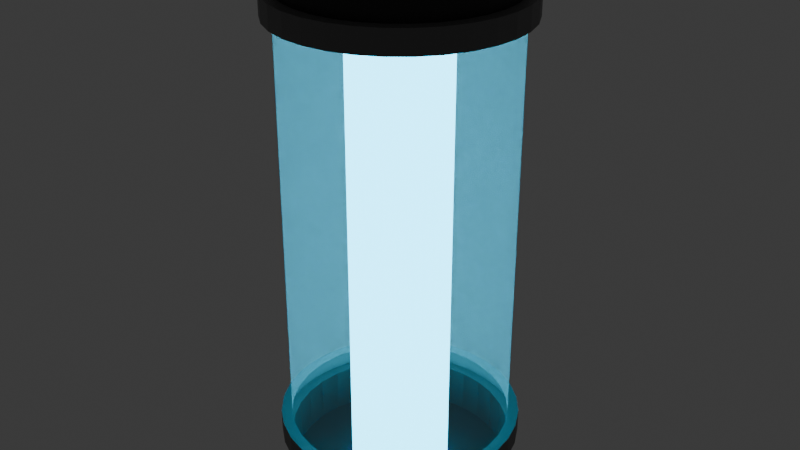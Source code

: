 # Source: fuse.blend  (saved by Blender 5.0.119; exported with 4.5.12 LTS)
import bpy
from mathutils import Matrix  # noqa: F401  (used for matrix-valued properties, if any)

bpy.ops.wm.read_factory_settings(use_empty=True)
scene = bpy.context.scene
scene.name = 'Scene'

# ---- collections
col_collection = bpy.data.collections.new('Collection'); scene.collection.children.link(col_collection)

# ---- materials (node trees are filled in below, after node groups)
mat_base = bpy.data.materials.new('Base')
mat_ends = bpy.data.materials.new('Ends')
mat_glass = bpy.data.materials.new('Glass')
mat_powertube = bpy.data.materials.new('PowerTube')

# ---- material node trees
mat_base.use_nodes = True; mat_base.node_tree.nodes.clear()
_N = mat_base.node_tree.nodes; _L = mat_base.node_tree.links
n0 = _N.new('ShaderNodeBsdfPrincipled'); n0.name = 'Principled BSDF'; n0.location = (-200, 100)
n0.inputs[0].default_value = (0.1364, 0.1364, 0.1364, 1.0)
n1 = _N.new('ShaderNodeOutputMaterial'); n1.name = 'Material Output'; n1.location = (200, 100)
_L.new(n0.outputs[0], n1.inputs[0])
n1.is_active_output = True
mat_ends.use_nodes = True; mat_ends.node_tree.nodes.clear()
_N = mat_ends.node_tree.nodes; _L = mat_ends.node_tree.links
n0 = _N.new('ShaderNodeBsdfPrincipled'); n0.name = 'Principled BSDF'; n0.location = (-200, 100)
n0.inputs[0].default_value = (0.01346, 0.01346, 0.01346, 1.0)
n1 = _N.new('ShaderNodeOutputMaterial'); n1.name = 'Material Output'; n1.location = (200, 100)
_L.new(n0.outputs[0], n1.inputs[0])
n1.is_active_output = True
mat_glass.use_nodes = True; mat_glass.node_tree.nodes.clear()
_N = mat_glass.node_tree.nodes; _L = mat_glass.node_tree.links
n0 = _N.new('ShaderNodeBsdfPrincipled'); n0.name = 'Principled BSDF'; n0.location = (-200, 100)
n0.inputs[0].default_value = (0.8489, 0.8489, 0.8489, 1.0)
n0.inputs[4].default_value = 0.2
n1 = _N.new('ShaderNodeOutputMaterial'); n1.name = 'Material Output'; n1.location = (200, 100)
_L.new(n0.outputs[0], n1.inputs[0])
n1.is_active_output = True
mat_powertube.use_nodes = True; mat_powertube.node_tree.nodes.clear()
_N = mat_powertube.node_tree.nodes; _L = mat_powertube.node_tree.links
n0 = _N.new('ShaderNodeBsdfPrincipled'); n0.name = 'Principled BSDF'; n0.location = (-200, 100)
n0.inputs[0].default_value = (0.01679, 0.009364, 0.8, 1.0)
n0.inputs[27].default_value = (0.05099, 0.6993, 1.0, 1.0)
n0.inputs[28].default_value = 8.0
n1 = _N.new('ShaderNodeOutputMaterial'); n1.name = 'Material Output'; n1.location = (200, 100)
_L.new(n0.outputs[0], n1.inputs[0])
n1.is_active_output = True

# ---- world
world_world = bpy.data.worlds.new('World'); scene.world = world_world
world_world.use_nodes = True; world_world.node_tree.nodes.clear()
_N = world_world.node_tree.nodes; _L = world_world.node_tree.links
n0 = _N.new('ShaderNodeOutputWorld'); n0.name = 'World Output'; n0.location = (200, 100)
n1 = _N.new('ShaderNodeBackground'); n1.name = 'Background'; n1.location = (-200, 100)
n1.inputs[0].default_value = (0.05088, 0.05088, 0.05088, 1.0)
_L.new(n1.outputs[0], n0.inputs[0])
n0.is_active_output = True
world_world.color = (0.05088, 0.05088, 0.05088)
world_world.sun_shadow_jitter_overblur = 0.0

# ---- meshes
me_cylinder_001 = bpy.data.meshes.new('Cylinder.001')
me_cylinder_001.from_pydata([(1.281e-09, 0.09672, -0.2404), (1.281e-09, 0.09672, 0.2404), (0.01887, 0.09486, -0.2404), (0.01887, 0.09486, 0.2404), (0.03701, 0.08936, -0.2404), (0.03701, 0.08936, 0.2404), (0.05374, 0.08042, -0.2404), (0.05374, 0.08042, 0.2404), (0.06839, 0.06839, -0.2404), (0.06839, 0.06839, 0.2404), (0.08042, 0.05374, -0.2404), (0.08042, 0.05374, 0.2404), (0.08936, 0.03701, -0.2404), (0.08936, 0.03701, 0.2404), (0.09486, 0.01887, -0.2404), (0.09486, 0.01887, 0.2404), (0.09672, 2.98e-08, -0.2404), (0.09672, 2.98e-08, 0.2404), (0.09486, -0.01887, -0.2404), (0.09486, -0.01887, 0.2404), (0.08936, -0.03701, -0.2404), (0.08936, -0.03701, 0.2404), (0.08042, -0.05374, -0.2404), (0.08042, -0.05374, 0.2404), (0.06839, -0.06839, -0.2404), (0.06839, -0.06839, 0.2404), (0.05374, -0.08042, -0.2404), (0.05374, -0.08042, 0.2404), (0.03701, -0.08936, -0.2404), (0.03701, -0.08936, 0.2404), (0.01887, -0.09486, -0.2404), (0.01887, -0.09486, 0.2404), (1.281e-09, -0.09672, -0.2404), (1.281e-09, -0.09672, 0.2404), (-0.01887, -0.09486, -0.2404), (-0.01887, -0.09486, 0.2404), (-0.03701, -0.08936, -0.2404), (-0.03701, -0.08936, 0.2404), (-0.05374, -0.08042, -0.2404), (-0.05374, -0.08042, 0.2404), (-0.06839, -0.06839, -0.2404), (-0.06839, -0.06839, 0.2404), (-0.08042, -0.05374, -0.2404), (-0.08042, -0.05374, 0.2404), (-0.08936, -0.03701, -0.2404), (-0.08936, -0.03701, 0.2404), (-0.09486, -0.01887, -0.2404), (-0.09486, -0.01887, 0.2404), (-0.09672, 2.98e-08, -0.2404), (-0.09672, 2.98e-08, 0.2404), (-0.09486, 0.01887, -0.2404), (-0.09486, 0.01887, 0.2404), (-0.08936, 0.03701, -0.2404), (-0.08936, 0.03701, 0.2404), (-0.08042, 0.05374, -0.2404), (-0.08042, 0.05374, 0.2404), (-0.06839, 0.06839, -0.2404), (-0.06839, 0.06839, 0.2404), (-0.05374, 0.08042, -0.2404), (-0.05374, 0.08042, 0.2404), (-0.03701, 0.08936, -0.2404), (-0.03701, 0.08936, 0.2404), (-0.01887, 0.09486, -0.2404), (-0.01887, 0.09486, 0.2404), (1.281e-09, 0.09672, 0.2007), (1.281e-09, 0.09672, 0.1807), (0.01887, 0.09486, 0.1807), (0.01887, 0.09486, 0.2007), (0.03701, 0.08936, 0.1807), (0.03701, 0.08936, 0.2007), (0.05374, 0.08042, 0.1807), (0.05374, 0.08042, 0.2007), (0.06839, 0.06839, 0.1807), (0.06839, 0.06839, 0.2007), (0.08042, 0.05374, 0.1807), (0.08042, 0.05374, 0.2007), (0.08936, 0.03701, 0.1807), (0.08936, 0.03701, 0.2007), (0.09486, 0.01887, 0.1807), (0.09486, 0.01887, 0.2007), (0.09672, 2.98e-08, 0.1807), (0.09672, 2.98e-08, 0.2007), (0.09486, -0.01887, 0.1807), (0.09486, -0.01887, 0.2007), (0.08936, -0.03701, 0.1807), (0.08936, -0.03701, 0.2007), (0.08042, -0.05374, 0.1807), (0.08042, -0.05374, 0.2007), (0.06839, -0.06839, 0.1807), (0.06839, -0.06839, 0.2007), (0.05374, -0.08042, 0.1807), (0.05374, -0.08042, 0.2007), (0.03701, -0.08936, 0.1807), (0.03701, -0.08936, 0.2007), (0.01887, -0.09486, 0.1807), (0.01887, -0.09486, 0.2007), (1.281e-09, -0.09672, 0.1807), (1.281e-09, -0.09672, 0.2007), (-0.01887, -0.09486, 0.1807), (-0.01887, -0.09486, 0.2007), (-0.03701, -0.08936, 0.1807), (-0.03701, -0.08936, 0.2007), (-0.05374, -0.08042, 0.1807), (-0.05374, -0.08042, 0.2007), (-0.06839, -0.06839, 0.1807), (-0.06839, -0.06839, 0.2007), (-0.08042, -0.05374, 0.1807), (-0.08042, -0.05374, 0.2007), (-0.08936, -0.03701, 0.1807), (-0.08936, -0.03701, 0.2007), (-0.09486, -0.01887, 0.1807), (-0.09486, -0.01887, 0.2007), (-0.09672, 2.98e-08, 0.1807), (-0.09672, 2.98e-08, 0.2007), (-0.09486, 0.01887, 0.1807), (-0.09486, 0.01887, 0.2007), (-0.08936, 0.03701, 0.1807), (-0.08936, 0.03701, 0.2007), (-0.08042, 0.05374, 0.1807), (-0.08042, 0.05374, 0.2007), (-0.06839, 0.06839, 0.1807), (-0.06839, 0.06839, 0.2007), (-0.05374, 0.08042, 0.1807), (-0.05374, 0.08042, 0.2007), (-0.03701, 0.08936, 0.1807), (-0.03701, 0.08936, 0.2007), (-0.01887, 0.09486, 0.1807), (-0.01887, 0.09486, 0.2007), (1.281e-09, 0.09672, -0.1807), (1.281e-09, 0.09672, -0.2007), (0.01887, 0.09486, -0.2007), (0.01887, 0.09486, -0.1807), (0.03701, 0.08936, -0.2007), (0.03701, 0.08936, -0.1807), (0.05374, 0.08042, -0.2007), (0.05374, 0.08042, -0.1807), (0.06839, 0.06839, -0.2007), (0.06839, 0.06839, -0.1807), (0.08042, 0.05374, -0.2007), (0.08042, 0.05374, -0.1807), (0.08936, 0.03701, -0.2007), (0.08936, 0.03701, -0.1807), (0.09486, 0.01887, -0.2007), (0.09486, 0.01887, -0.1807), (0.09672, 2.98e-08, -0.2007), (0.09672, 2.98e-08, -0.1807), (0.09486, -0.01887, -0.2007), (0.09486, -0.01887, -0.1807), (0.08936, -0.03701, -0.2007), (0.08936, -0.03701, -0.1807), (0.08042, -0.05374, -0.2007), (0.08042, -0.05374, -0.1807), (0.06839, -0.06839, -0.2007), (0.06839, -0.06839, -0.1807), (0.05374, -0.08042, -0.2007), (0.05374, -0.08042, -0.1807), (0.03701, -0.08936, -0.2007), (0.03701, -0.08936, -0.1807), (0.01887, -0.09486, -0.2007), (0.01887, -0.09486, -0.1807), (1.281e-09, -0.09672, -0.2007), (1.281e-09, -0.09672, -0.1807), (-0.01887, -0.09486, -0.2007), (-0.01887, -0.09486, -0.1807), (-0.03701, -0.08936, -0.2007), (-0.03701, -0.08936, -0.1807), (-0.05374, -0.08042, -0.2007), (-0.05374, -0.08042, -0.1807), (-0.06839, -0.06839, -0.2007), (-0.06839, -0.06839, -0.1807), (-0.08042, -0.05374, -0.2007), (-0.08042, -0.05374, -0.1807), (-0.08936, -0.03701, -0.2007), (-0.08936, -0.03701, -0.1807), (-0.09486, -0.01887, -0.2007), (-0.09486, -0.01887, -0.1807), (-0.09672, 2.98e-08, -0.2007), (-0.09672, 2.98e-08, -0.1807), (-0.09486, 0.01887, -0.2007), (-0.09486, 0.01887, -0.1807), (-0.08936, 0.03701, -0.2007), (-0.08936, 0.03701, -0.1807), (-0.08042, 0.05374, -0.2007), (-0.08042, 0.05374, -0.1807), (-0.06839, 0.06839, -0.2007), (-0.06839, 0.06839, -0.1807), (-0.05374, 0.08042, -0.2007), (-0.05374, 0.08042, -0.1807), (-0.03701, 0.08936, -0.2007), (-0.03701, 0.08936, -0.1807), (-0.01887, 0.09486, -0.2007), (-0.01887, 0.09486, -0.1807), (-0.02076, 0.1043, 0.1807), (-0.02076, 0.1043, 0.2007), (1.249e-09, 0.1064, 0.2007), (1.249e-09, 0.1064, 0.1807), (-0.04072, 0.0983, 0.1807), (-0.04072, 0.0983, 0.2007), (-0.05911, 0.08846, 0.1807), (-0.05911, 0.08846, 0.2007), (-0.07523, 0.07523, 0.1807), (-0.07523, 0.07523, 0.2007), (-0.08846, 0.05911, 0.1807), (-0.08846, 0.05911, 0.2007), (-0.0983, 0.04072, 0.1807), (-0.0983, 0.04072, 0.2007), (-0.1043, 0.02076, 0.1807), (-0.1043, 0.02076, 0.2007), (-0.1064, 3.014e-08, 0.1807), (-0.1064, 3.014e-08, 0.2007), (-0.1043, -0.02076, 0.1807), (-0.1043, -0.02076, 0.2007), (-0.0983, -0.04072, 0.1807), (-0.0983, -0.04072, 0.2007), (-0.08846, -0.05911, 0.1807), (-0.08846, -0.05911, 0.2007), (-0.07523, -0.07523, 0.1807), (-0.07523, -0.07523, 0.2007), (-0.05911, -0.08846, 0.1807), (-0.05911, -0.08846, 0.2007), (-0.04072, -0.0983, 0.1807), (-0.04072, -0.0983, 0.2007), (-0.02076, -0.1043, 0.1807), (-0.02076, -0.1043, 0.2007), (1.249e-09, -0.1064, 0.1807), (1.249e-09, -0.1064, 0.2007), (0.02076, -0.1043, 0.1807), (0.02076, -0.1043, 0.2007), (0.04072, -0.0983, 0.1807), (0.04072, -0.0983, 0.2007), (0.05911, -0.08846, 0.1807), (0.05911, -0.08846, 0.2007), (0.07523, -0.07523, 0.1807), (0.07523, -0.07523, 0.2007), (0.08846, -0.05911, 0.1807), (0.08846, -0.05911, 0.2007), (0.0983, -0.04072, 0.1807), (0.0983, -0.04072, 0.2007), (0.1043, -0.02076, 0.1807), (0.1043, -0.02076, 0.2007), (0.1064, 3.014e-08, 0.1807), (0.1064, 3.014e-08, 0.2007), (0.1043, 0.02076, 0.1807), (0.1043, 0.02076, 0.2007), (0.0983, 0.04072, 0.1807), (0.0983, 0.04072, 0.2007), (0.08846, 0.05911, 0.1807), (0.08846, 0.05911, 0.2007), (0.07523, 0.07523, 0.1807), (0.07523, 0.07523, 0.2007), (0.05911, 0.08846, 0.1807), (0.05911, 0.08846, 0.2007), (0.04072, 0.0983, 0.1807), (0.04072, 0.0983, 0.2007), (0.02076, 0.1043, 0.1807), (0.02076, 0.1043, 0.2007), (-0.02076, 0.1043, -0.2007), (-0.02076, 0.1043, -0.1807), (1.249e-09, 0.1064, -0.1807), (1.249e-09, 0.1064, -0.2007), (-0.04072, 0.0983, -0.2007), (-0.04072, 0.0983, -0.1807), (-0.05911, 0.08846, -0.2007), (-0.05911, 0.08846, -0.1807), (-0.07523, 0.07523, -0.2007), (-0.07523, 0.07523, -0.1807), (-0.08846, 0.05911, -0.2007), (-0.08846, 0.05911, -0.1807), (-0.0983, 0.04072, -0.2007), (-0.0983, 0.04072, -0.1807), (-0.1043, 0.02076, -0.2007), (-0.1043, 0.02076, -0.1807), (-0.1064, 3.014e-08, -0.2007), (-0.1064, 3.014e-08, -0.1807), (-0.1043, -0.02076, -0.2007), (-0.1043, -0.02076, -0.1807), (-0.0983, -0.04072, -0.2007), (-0.0983, -0.04072, -0.1807), (-0.08846, -0.05911, -0.2007), (-0.08846, -0.05911, -0.1807), (-0.07523, -0.07523, -0.2007), (-0.07523, -0.07523, -0.1807), (-0.05911, -0.08846, -0.2007), (-0.05911, -0.08846, -0.1807), (-0.04072, -0.0983, -0.2007), (-0.04072, -0.0983, -0.1807), (-0.02076, -0.1043, -0.2007), (-0.02076, -0.1043, -0.1807), (1.249e-09, -0.1064, -0.2007), (1.249e-09, -0.1064, -0.1807), (0.02076, -0.1043, -0.2007), (0.02076, -0.1043, -0.1807), (0.04072, -0.0983, -0.2007), (0.04072, -0.0983, -0.1807), (0.05911, -0.08846, -0.2007), (0.05911, -0.08846, -0.1807), (0.07523, -0.07523, -0.2007), (0.07523, -0.07523, -0.1807), (0.08846, -0.05911, -0.2007), (0.08846, -0.05911, -0.1807), (0.0983, -0.04072, -0.2007), (0.0983, -0.04072, -0.1807), (0.1043, -0.02076, -0.2007), (0.1043, -0.02076, -0.1807), (0.1064, 3.014e-08, -0.2007), (0.1064, 3.014e-08, -0.1807), (0.1043, 0.02076, -0.2007), (0.1043, 0.02076, -0.1807), (0.0983, 0.04072, -0.2007), (0.0983, 0.04072, -0.1807), (0.08846, 0.05911, -0.2007), (0.08846, 0.05911, -0.1807), (0.07523, 0.07523, -0.2007), (0.07523, 0.07523, -0.1807), (0.05911, 0.08846, -0.2007), (0.05911, 0.08846, -0.1807), (0.04072, 0.0983, -0.2007), (0.04072, 0.0983, -0.1807), (0.02076, 0.1043, -0.2007), (0.02076, 0.1043, -0.1807), (1.158e-08, 0.04375, -0.2356), (1.158e-08, 0.04375, 0.2356), (0.008534, 0.04291, -0.2356), (0.008534, 0.04291, 0.2356), (0.01674, 0.04042, -0.2356), (0.01674, 0.04042, 0.2356), (0.0243, 0.03637, -0.2356), (0.0243, 0.03637, 0.2356), (0.03093, 0.03093, -0.2356), (0.03093, 0.03093, 0.2356), (0.03637, 0.0243, -0.2356), (0.03637, 0.0243, 0.2356), (0.04042, 0.01674, -0.2356), (0.04042, 0.01674, 0.2356), (0.04291, 0.008534, -0.2356), (0.04291, 0.008534, 0.2356), (0.04375, 1.781e-09, -0.2356), (0.04375, 1.781e-09, 0.2356), (0.04291, -0.008534, -0.2356), (0.04291, -0.008534, 0.2356), (0.04042, -0.01674, -0.2356), (0.04042, -0.01674, 0.2356), (0.03637, -0.0243, -0.2356), (0.03637, -0.0243, 0.2356), (0.03093, -0.03093, -0.2356), (0.03093, -0.03093, 0.2356), (0.0243, -0.03637, -0.2356), (0.0243, -0.03637, 0.2356), (0.01674, -0.04042, -0.2356), (0.01674, -0.04042, 0.2356), (0.008534, -0.04291, -0.2356), (0.008534, -0.04291, 0.2356), (1.158e-08, -0.04375, -0.2356), (1.158e-08, -0.04375, 0.2356), (-0.008534, -0.04291, -0.2356), (-0.008534, -0.04291, 0.2356), (-0.01674, -0.04042, -0.2356), (-0.01674, -0.04042, 0.2356), (-0.0243, -0.03637, -0.2356), (-0.0243, -0.03637, 0.2356), (-0.03093, -0.03093, -0.2356), (-0.03093, -0.03093, 0.2356), (-0.03637, -0.0243, -0.2356), (-0.03637, -0.0243, 0.2356), (-0.04042, -0.01674, -0.2356), (-0.04042, -0.01674, 0.2356), (-0.04291, -0.008534, -0.2356), (-0.04291, -0.008534, 0.2356), (-0.04375, 1.781e-09, -0.2356), (-0.04375, 1.781e-09, 0.2356), (-0.04291, 0.008534, -0.2356), (-0.04291, 0.008534, 0.2356), (-0.04042, 0.01674, -0.2356), (-0.04042, 0.01674, 0.2356), (-0.03637, 0.0243, -0.2356), (-0.03637, 0.0243, 0.2356), (-0.03093, 0.03093, -0.2356), (-0.03093, 0.03093, 0.2356), (-0.0243, 0.03637, -0.2356), (-0.0243, 0.03637, 0.2356), (-0.01674, 0.04042, -0.2356), (-0.01674, 0.04042, 0.2356), (-0.008534, 0.04291, -0.2356), (-0.008534, 0.04291, 0.2356)], [], [(3, 1, 63, 61, 59, 57, 55, 53, 51, 49, 47, 45, 43, 41, 39, 37, 35, 33, 31, 29, 27, 25, 23, 21, 19, 17, 15, 13, 11, 9, 7, 5), (0, 2, 4, 6, 8, 10, 12, 14, 16, 18, 20, 22, 24, 26, 28, 30, 32, 34, 36, 38, 40, 42, 44, 46, 48, 50, 52, 54, 56, 58, 60, 62), (141, 143, 307, 309), (95, 97, 225, 227), (178, 176, 272, 270), (144, 142, 306, 304), (177, 179, 271, 273), (98, 96, 224, 222), (143, 145, 305, 307), (97, 99, 223, 225), (180, 178, 270, 268), (146, 144, 304, 302), (179, 181, 269, 271), (100, 98, 222, 220), (145, 147, 303, 305), (99, 101, 221, 223), (66, 65, 195, 254), (182, 180, 268, 266), (148, 146, 302, 300), (64, 67, 255, 194), (181, 183, 267, 269), (102, 100, 220, 218), (147, 149, 301, 303), (68, 66, 254, 252), (101, 103, 219, 221), (67, 69, 253, 255), (184, 182, 266, 264), (150, 148, 300, 298), (183, 185, 265, 267), (104, 102, 218, 216), (149, 151, 299, 301), (70, 68, 252, 250), (103, 105, 217, 219), (69, 71, 251, 253), (127, 63, 1, 64), (64, 1, 3, 67), (67, 3, 5, 69), (69, 5, 7, 71), (71, 7, 9, 73), (73, 9, 11, 75), (75, 11, 13, 77), (77, 13, 15, 79), (79, 15, 17, 81), (81, 17, 19, 83), (83, 19, 21, 85), (85, 21, 23, 87), (87, 23, 25, 89), (89, 25, 27, 91), (91, 27, 29, 93), (93, 29, 31, 95), (95, 31, 33, 97), (97, 33, 35, 99), (99, 35, 37, 101), (101, 37, 39, 103), (103, 39, 41, 105), (105, 41, 43, 107), (107, 43, 45, 109), (109, 45, 47, 111), (111, 47, 49, 113), (113, 49, 51, 115), (115, 51, 53, 117), (117, 53, 55, 119), (119, 55, 57, 121), (121, 57, 59, 123), (123, 59, 61, 125), (125, 61, 63, 127), (186, 184, 264, 262), (152, 150, 298, 296), (185, 187, 263, 265), (106, 104, 216, 214), (151, 153, 297, 299), (72, 70, 250, 248), (105, 107, 215, 217), (71, 73, 249, 251), (188, 186, 262, 260), (154, 152, 296, 294), (187, 189, 261, 263), (108, 106, 214, 212), (153, 155, 295, 297), (74, 72, 248, 246), (107, 109, 213, 215), (73, 75, 247, 249), (190, 188, 260, 256), (156, 154, 294, 292), (189, 191, 257, 261), (110, 108, 212, 210), (155, 157, 293, 295), (76, 74, 246, 244), (109, 111, 211, 213), (75, 77, 245, 247), (129, 190, 256, 259), (158, 156, 292, 290), (112, 110, 210, 208), (157, 159, 291, 293), (78, 76, 244, 242), (191, 128, 258, 257), (111, 113, 209, 211), (77, 79, 243, 245), (0, 129, 130, 2), (128, 65, 66, 131), (62, 190, 129, 0), (191, 126, 65, 128), (2, 130, 132, 4), (131, 66, 68, 133), (4, 132, 134, 6), (133, 68, 70, 135), (6, 134, 136, 8), (135, 70, 72, 137), (8, 136, 138, 10), (137, 72, 74, 139), (10, 138, 140, 12), (139, 74, 76, 141), (12, 140, 142, 14), (141, 76, 78, 143), (14, 142, 144, 16), (143, 78, 80, 145), (16, 144, 146, 18), (145, 80, 82, 147), (18, 146, 148, 20), (147, 82, 84, 149), (20, 148, 150, 22), (149, 84, 86, 151), (22, 150, 152, 24), (151, 86, 88, 153), (24, 152, 154, 26), (153, 88, 90, 155), (26, 154, 156, 28), (155, 90, 92, 157), (28, 156, 158, 30), (157, 92, 94, 159), (30, 158, 160, 32), (159, 94, 96, 161), (32, 160, 162, 34), (161, 96, 98, 163), (34, 162, 164, 36), (163, 98, 100, 165), (36, 164, 166, 38), (165, 100, 102, 167), (38, 166, 168, 40), (167, 102, 104, 169), (40, 168, 170, 42), (169, 104, 106, 171), (42, 170, 172, 44), (171, 106, 108, 173), (44, 172, 174, 46), (173, 108, 110, 175), (46, 174, 176, 48), (175, 110, 112, 177), (48, 176, 178, 50), (177, 112, 114, 179), (50, 178, 180, 52), (179, 114, 116, 181), (52, 180, 182, 54), (181, 116, 118, 183), (54, 182, 184, 56), (183, 118, 120, 185), (56, 184, 186, 58), (185, 120, 122, 187), (58, 186, 188, 60), (187, 122, 124, 189), (60, 188, 190, 62), (189, 124, 126, 191), (193, 194, 195, 192), (197, 193, 192, 196), (199, 197, 196, 198), (201, 199, 198, 200), (203, 201, 200, 202), (205, 203, 202, 204), (207, 205, 204, 206), (209, 207, 206, 208), (211, 209, 208, 210), (213, 211, 210, 212), (215, 213, 212, 214), (217, 215, 214, 216), (219, 217, 216, 218), (221, 219, 218, 220), (223, 221, 220, 222), (225, 223, 222, 224), (227, 225, 224, 226), (229, 227, 226, 228), (231, 229, 228, 230), (233, 231, 230, 232), (235, 233, 232, 234), (237, 235, 234, 236), (239, 237, 236, 238), (241, 239, 238, 240), (243, 241, 240, 242), (245, 243, 242, 244), (247, 245, 244, 246), (249, 247, 246, 248), (251, 249, 248, 250), (253, 251, 250, 252), (255, 253, 252, 254), (194, 255, 254, 195), (257, 258, 259, 256), (261, 257, 256, 260), (263, 261, 260, 262), (265, 263, 262, 264), (267, 265, 264, 266), (269, 267, 266, 268), (271, 269, 268, 270), (273, 271, 270, 272), (275, 273, 272, 274), (277, 275, 274, 276), (279, 277, 276, 278), (281, 279, 278, 280), (283, 281, 280, 282), (285, 283, 282, 284), (287, 285, 284, 286), (289, 287, 286, 288), (291, 289, 288, 290), (293, 291, 290, 292), (295, 293, 292, 294), (297, 295, 294, 296), (299, 297, 296, 298), (301, 299, 298, 300), (303, 301, 300, 302), (305, 303, 302, 304), (307, 305, 304, 306), (309, 307, 306, 308), (311, 309, 308, 310), (313, 311, 310, 312), (315, 313, 312, 314), (317, 315, 314, 316), (319, 317, 316, 318), (258, 319, 318, 259), (96, 94, 226, 224), (175, 177, 273, 275), (142, 140, 308, 306), (176, 174, 274, 272), (127, 64, 194, 193), (93, 95, 227, 229), (139, 141, 309, 311), (94, 92, 228, 226), (173, 175, 275, 277), (65, 126, 192, 195), (140, 138, 310, 308), (174, 172, 276, 274), (91, 93, 229, 231), (125, 127, 193, 197), (137, 139, 311, 313), (92, 90, 230, 228), (171, 173, 277, 279), (126, 124, 196, 192), (138, 136, 312, 310), (172, 170, 278, 276), (89, 91, 231, 233), (123, 125, 197, 199), (135, 137, 313, 315), (90, 88, 232, 230), (169, 171, 279, 281), (124, 122, 198, 196), (136, 134, 314, 312), (170, 168, 280, 278), (87, 89, 233, 235), (121, 123, 199, 201), (133, 135, 315, 317), (88, 86, 234, 232), (167, 169, 281, 283), (122, 120, 200, 198), (134, 132, 316, 314), (168, 166, 282, 280), (85, 87, 235, 237), (119, 121, 201, 203), (131, 133, 317, 319), (86, 84, 236, 234), (165, 167, 283, 285), (120, 118, 202, 200), (132, 130, 318, 316), (166, 164, 284, 282), (128, 131, 319, 258), (83, 85, 237, 239), (117, 119, 203, 205), (130, 129, 259, 318), (84, 82, 238, 236), (163, 165, 285, 287), (118, 116, 204, 202), (164, 162, 286, 284), (81, 83, 239, 241), (115, 117, 205, 207), (82, 80, 240, 238), (161, 163, 287, 289), (116, 114, 206, 204), (162, 160, 288, 286), (79, 81, 241, 243), (113, 115, 207, 209), (80, 78, 242, 240), (159, 161, 289, 291), (114, 112, 208, 206), (160, 158, 290, 288), (320, 321, 323, 322), (322, 323, 325, 324), (324, 325, 327, 326), (326, 327, 329, 328), (328, 329, 331, 330), (330, 331, 333, 332), (332, 333, 335, 334), (334, 335, 337, 336), (336, 337, 339, 338), (338, 339, 341, 340), (340, 341, 343, 342), (342, 343, 345, 344), (344, 345, 347, 346), (346, 347, 349, 348), (348, 349, 351, 350), (350, 351, 353, 352), (352, 353, 355, 354), (354, 355, 357, 356), (356, 357, 359, 358), (358, 359, 361, 360), (360, 361, 363, 362), (362, 363, 365, 364), (364, 365, 367, 366), (366, 367, 369, 368), (368, 369, 371, 370), (370, 371, 373, 372), (372, 373, 375, 374), (374, 375, 377, 376), (376, 377, 379, 378), (378, 379, 381, 380), (380, 381, 383, 382), (382, 383, 321, 320)])
me_cylinder_001.polygons.foreach_set('material_index', [1, 1, 0, 0, 0, 0, 0, 0, 0, 0, 0, 0, 0, 0, 0, 0, 0, 0, 0, 0, 0, 0, 0, 0, 0, 0, 0, 0, 0, 0, 0, 0, 0, 0, 1, 1, 1, 1, 1, 1, 1, 1, 1, 1, 1, 1, 1, 1, 1, 1, 1, 1, 1, 1, 1, 1, 1, 1, 1, 1, 1, 1, 1, 1, 1, 1, 0, 0, 0, 0, 0, 0, 0, 0, 0, 0, 0, 0, 0, 0, 0, 0, 0, 0, 0, 0, 0, 0, 0, 0, 0, 0, 0, 0, 0, 0, 0, 0, 1, 2, 1, 2, 1, 2, 1, 2, 1, 2, 1, 2, 1, 2, 1, 2, 1, 2, 1, 2, 1, 2, 1, 2, 1, 2, 1, 2, 1, 2, 1, 2, 1, 2, 1, 2, 1, 2, 1, 2, 1, 2, 1, 2, 1, 2, 1, 2, 1, 2, 1, 2, 1, 2, 1, 2, 1, 2, 1, 2, 1, 2, 1, 2, 0, 0, 0, 0, 0, 0, 0, 0, 0, 0, 0, 0, 0, 0, 0, 0, 0, 0, 0, 0, 0, 0, 0, 0, 0, 0, 0, 0, 0, 0, 0, 0, 0, 0, 0, 0, 0, 0, 0, 0, 0, 0, 0, 0, 0, 0, 0, 0, 0, 0, 0, 0, 0, 0, 0, 0, 0, 0, 0, 0, 0, 0, 0, 0, 0, 0, 0, 0, 0, 0, 0, 0, 0, 0, 0, 0, 0, 0, 0, 0, 0, 0, 0, 0, 0, 0, 0, 0, 0, 0, 0, 0, 0, 0, 0, 0, 0, 0, 0, 0, 0, 0, 0, 0, 0, 0, 0, 0, 0, 0, 0, 0, 0, 0, 0, 0, 0, 0, 0, 0, 0, 0, 0, 0, 0, 0, 0, 0, 3, 3, 3, 3, 3, 3, 3, 3, 3, 3, 3, 3, 3, 3, 3, 3, 3, 3, 3, 3, 3, 3, 3, 3, 3, 3, 3, 3, 3, 3, 3, 3])
_uv = me_cylinder_001.uv_layers.new(name='UVMap')
_uv.uv.foreach_set('vector', [0.2968, 0.4854, 0.25, 0.49, 0.2032, 0.4854, 0.1582, 0.4717, 0.1167, 0.4496, 0.08029, 0.4197, 0.05045, 0.3833, 0.02827, 0.3418, 0.01461, 0.2968, 0.01, 0.25, 0.01461, 0.2032, 0.02827, 0.1582, 0.05045, 0.1167, 0.08029, 0.08029, 0.1167, 0.05045, 0.1582, 0.02827, 0.2032, 0.01461, 0.25, 0.01, 0.2968, 0.01461, 0.3418, 0.02827, 0.3833, 0.05045, 0.4197, 0.08029, 0.4496, 0.1167, 0.4717, 0.1582, 0.4854, 0.2032, 0.49, 0.25, 0.4854, 0.2968, 0.4717, 0.3418, 0.4496, 0.3833, 0.4197, 0.4197, 0.3833, 0.4496, 0.3418, 0.4717, 0.75, 0.49, 0.7968, 0.4854, 0.8418, 0.4717, 0.8833, 0.4496, 0.9197, 0.4197, 0.9496, 0.3833, 0.9717, 0.3418, 0.9854, 0.2968, 0.99, 0.25, 0.9854, 0.2032, 0.9717, 0.1582, 0.9496, 0.1167, 0.9197, 0.08029, 0.8833, 0.05045, 0.8418, 0.02827, 0.7968, 0.01461, 0.75, 0.01, 0.7032, 0.01461, 0.6582, 0.02827, 0.6167, 0.05045, 0.5803, 0.08029, 0.5504, 0.1167, 0.5283, 0.1582, 0.5146, 0.2032, 0.51, 0.25, 0.5146, 0.2968, 0.5283, 0.3418, 0.5504, 0.3833, 0.5803, 0.4197, 0.6167, 0.4496, 0.6582, 0.4717, 0.7032, 0.4854, 0.8125, 0.671, 0.7812, 0.671, 0.7812, 0.671, 0.8125, 0.671, 0.5312, 0.8669, 0.5, 0.8669, 0.5, 0.8669, 0.5312, 0.8669, 0.2188, 0.6331, 0.25, 0.6331, 0.25, 0.6331, 0.2188, 0.6331, 0.75, 0.6331, 0.7812, 0.6331, 0.7812, 0.6331, 0.75, 0.6331, 0.25, 0.671, 0.2188, 0.671, 0.2188, 0.671, 0.25, 0.671, 0.4687, 0.829, 0.5, 0.829, 0.5, 0.829, 0.4687, 0.829, 0.7812, 0.671, 0.75, 0.671, 0.75, 0.671, 0.7812, 0.671, 0.5, 0.8669, 0.4687, 0.8669, 0.4687, 0.8669, 0.5, 0.8669, 0.1875, 0.6331, 0.2188, 0.6331, 0.2188, 0.6331, 0.1875, 0.6331, 0.7188, 0.6331, 0.75, 0.6331, 0.75, 0.6331, 0.7188, 0.6331, 0.2188, 0.671, 0.1875, 0.671, 0.1875, 0.671, 0.2188, 0.671, 0.4375, 0.829, 0.4687, 0.829, 0.4687, 0.829, 0.4375, 0.829, 0.75, 0.671, 0.7188, 0.671, 0.7188, 0.671, 0.75, 0.671, 0.4687, 0.8669, 0.4375, 0.8669, 0.4375, 0.8669, 0.4687, 0.8669, 0.9688, 0.829, 1.0, 0.829, 1.0, 0.829, 0.9688, 0.829, 0.1562, 0.6331, 0.1875, 0.6331, 0.1875, 0.6331, 0.1562, 0.6331, 0.6875, 0.6331, 0.7188, 0.6331, 0.7188, 0.6331, 0.6875, 0.6331, 1.0, 0.8669, 0.9688, 0.8669, 0.9688, 0.8669, 1.0, 0.8669, 0.1875, 0.671, 0.1562, 0.671, 0.1562, 0.671, 0.1875, 0.671, 0.4062, 0.829, 0.4375, 0.829, 0.4375, 0.829, 0.4062, 0.829, 0.7188, 0.671, 0.6875, 0.671, 0.6875, 0.671, 0.7188, 0.671, 0.9375, 0.829, 0.9688, 0.829, 0.9688, 0.829, 0.9375, 0.829, 0.4375, 0.8669, 0.4062, 0.8669, 0.4062, 0.8669, 0.4375, 0.8669, 0.9688, 0.8669, 0.9375, 0.8669, 0.9375, 0.8669, 0.9688, 0.8669, 0.125, 0.6331, 0.1562, 0.6331, 0.1562, 0.6331, 0.125, 0.6331, 0.6562, 0.6331, 0.6875, 0.6331, 0.6875, 0.6331, 0.6562, 0.6331, 0.1562, 0.671, 0.125, 0.671, 0.125, 0.671, 0.1562, 0.671, 0.375, 0.829, 0.4062, 0.829, 0.4062, 0.829, 0.375, 0.829, 0.6875, 0.671, 0.6562, 0.671, 0.6562, 0.671, 0.6875, 0.671, 0.9062, 0.829, 0.9375, 0.829, 0.9375, 0.829, 0.9062, 0.829, 0.4062, 0.8669, 0.375, 0.8669, 0.375, 0.8669, 0.4062, 0.8669, 0.9375, 0.8669, 0.9062, 0.8669, 0.9062, 0.8669, 0.9375, 0.8669, 0.03125, 0.8669, 0.03125, 1.0, 0.0, 1.0, 0.0, 0.8669, 1.0, 0.8669, 1.0, 1.0, 0.9688, 1.0, 0.9688, 0.8669, 0.9688, 0.8669, 0.9688, 1.0, 0.9375, 1.0, 0.9375, 0.8669, 0.9375, 0.8669, 0.9375, 1.0, 0.9062, 1.0, 0.9062, 0.8669, 0.9062, 0.8669, 0.9062, 1.0, 0.875, 1.0, 0.875, 0.8669, 0.875, 0.8669, 0.875, 1.0, 0.8438, 1.0, 0.8438, 0.8669, 0.8438, 0.8669, 0.8438, 1.0, 0.8125, 1.0, 0.8125, 0.8669, 0.8125, 0.8669, 0.8125, 1.0, 0.7812, 1.0, 0.7812, 0.8669, 0.7812, 0.8669, 0.7812, 1.0, 0.75, 1.0, 0.75, 0.8669, 0.75, 0.8669, 0.75, 1.0, 0.7188, 1.0, 0.7188, 0.8669, 0.7188, 0.8669, 0.7188, 1.0, 0.6875, 1.0, 0.6875, 0.8669, 0.6875, 0.8669, 0.6875, 1.0, 0.6562, 1.0, 0.6562, 0.8669, 0.6562, 0.8669, 0.6562, 1.0, 0.625, 1.0, 0.625, 0.8669, 0.625, 0.8669, 0.625, 1.0, 0.5938, 1.0, 0.5938, 0.8669, 0.5938, 0.8669, 0.5938, 1.0, 0.5625, 1.0, 0.5625, 0.8669, 0.5625, 0.8669, 0.5625, 1.0, 0.5312, 1.0, 0.5312, 0.8669, 0.5312, 0.8669, 0.5312, 1.0, 0.5, 1.0, 0.5, 0.8669, 0.5, 0.8669, 0.5, 1.0, 0.4688, 1.0, 0.4687, 0.8669, 0.4687, 0.8669, 0.4688, 1.0, 0.4375, 1.0, 0.4375, 0.8669, 0.4375, 0.8669, 0.4375, 1.0, 0.4062, 1.0, 0.4062, 0.8669, 0.4062, 0.8669, 0.4062, 1.0, 0.375, 1.0, 0.375, 0.8669, 0.375, 0.8669, 0.375, 1.0, 0.3438, 1.0, 0.3438, 0.8669, 0.3438, 0.8669, 0.3438, 1.0, 0.3125, 1.0, 0.3125, 0.8669, 0.3125, 0.8669, 0.3125, 1.0, 0.2812, 1.0, 0.2812, 0.8669, 0.2812, 0.8669, 0.2812, 1.0, 0.25, 1.0, 0.25, 0.8669, 0.25, 0.8669, 0.25, 1.0, 0.2188, 1.0, 0.2188, 0.8669, 0.2188, 0.8669, 0.2188, 1.0, 0.1875, 1.0, 0.1875, 0.8669, 0.1875, 0.8669, 0.1875, 1.0, 0.1562, 1.0, 0.1562, 0.8669, 0.1562, 0.8669, 0.1562, 1.0, 0.125, 1.0, 0.125, 0.8669, 0.125, 0.8669, 0.125, 1.0, 0.09375, 1.0, 0.09375, 0.8669, 0.09375, 0.8669, 0.09375, 1.0, 0.0625, 1.0, 0.0625, 0.8669, 0.0625, 0.8669, 0.0625, 1.0, 0.03125, 1.0, 0.03125, 0.8669, 0.09375, 0.6331, 0.125, 0.6331, 0.125, 0.6331, 0.09375, 0.6331, 0.625, 0.6331, 0.6562, 0.6331, 0.6562, 0.6331, 0.625, 0.6331, 0.125, 0.671, 0.09375, 0.671, 0.09375, 0.671, 0.125, 0.671, 0.3438, 0.829, 0.375, 0.829, 0.375, 0.829, 0.3438, 0.829, 0.6562, 0.671, 0.625, 0.671, 0.625, 0.671, 0.6562, 0.671, 0.875, 0.829, 0.9062, 0.829, 0.9062, 0.829, 0.875, 0.829, 0.375, 0.8669, 0.3438, 0.8669, 0.3438, 0.8669, 0.375, 0.8669, 0.9062, 0.8669, 0.875, 0.8669, 0.875, 0.8669, 0.9062, 0.8669, 0.0625, 0.6331, 0.09375, 0.6331, 0.09375, 0.6331, 0.0625, 0.6331, 0.5938, 0.6331, 0.625, 0.6331, 0.625, 0.6331, 0.5938, 0.6331, 0.09375, 0.671, 0.0625, 0.671, 0.0625, 0.671, 0.09375, 0.671, 0.3125, 0.829, 0.3438, 0.829, 0.3438, 0.829, 0.3125, 0.829, 0.625, 0.671, 0.5938, 0.671, 0.5938, 0.671, 0.625, 0.671, 0.8437, 0.829, 0.875, 0.829, 0.875, 0.829, 0.8437, 0.829, 0.3438, 0.8669, 0.3125, 0.8669, 0.3125, 0.8669, 0.3438, 0.8669, 0.875, 0.8669, 0.8438, 0.8669, 0.8438, 0.8669, 0.875, 0.8669, 0.03125, 0.6331, 0.0625, 0.6331, 0.0625, 0.6331, 0.03125, 0.6331, 0.5625, 0.6331, 0.5938, 0.6331, 0.5938, 0.6331, 0.5625, 0.6331, 0.0625, 0.671, 0.03125, 0.671, 0.03125, 0.671, 0.0625, 0.671, 0.2812, 0.829, 0.3125, 0.829, 0.3125, 0.829, 0.2812, 0.829, 0.5938, 0.671, 0.5625, 0.671, 0.5625, 0.671, 0.5938, 0.671, 0.8125, 0.829, 0.8437, 0.829, 0.8437, 0.829, 0.8125, 0.829, 0.3125, 0.8669, 0.2812, 0.8669, 0.2812, 0.8669, 0.3125, 0.8669, 0.8438, 0.8669, 0.8125, 0.8669, 0.8125, 0.8669, 0.8438, 0.8669, 0.0, 0.6331, 0.03125, 0.6331, 0.03125, 0.6331, 0.0, 0.6331, 0.5312, 0.6331, 0.5625, 0.6331, 0.5625, 0.6331, 0.5312, 0.6331, 0.25, 0.829, 0.2812, 0.829, 0.2812, 0.829, 0.25, 0.829, 0.5625, 0.671, 0.5312, 0.671, 0.5312, 0.671, 0.5625, 0.671, 0.7812, 0.829, 0.8125, 0.829, 0.8125, 0.829, 0.7812, 0.829, 0.03125, 0.671, 0.0, 0.671, 0.0, 0.671, 0.03125, 0.671, 0.2812, 0.8669, 0.25, 0.8669, 0.25, 0.8669, 0.2812, 0.8669, 0.8125, 0.8669, 0.7812, 0.8669, 0.7812, 0.8669, 0.8125, 0.8669, 1.0, 0.5, 1.0, 0.6331, 0.9688, 0.6331, 0.9688, 0.5, 1.0, 0.671, 1.0, 0.829, 0.9688, 0.829, 0.9688, 0.671, 0.03125, 0.5, 0.03125, 0.6331, 0.0, 0.6331, 0.0, 0.5, 0.03125, 0.671, 0.03125, 0.829, 0.0, 0.829, 0.0, 0.671, 0.9688, 0.5, 0.9688, 0.6331, 0.9375, 0.6331, 0.9375, 0.5, 0.9688, 0.671, 0.9688, 0.829, 0.9375, 0.829, 0.9375, 0.671, 0.9375, 0.5, 0.9375, 0.6331, 0.9062, 0.6331, 0.9062, 0.5, 0.9375, 0.671, 0.9375, 0.829, 0.9062, 0.829, 0.9062, 0.671, 0.9062, 0.5, 0.9062, 0.6331, 0.875, 0.6331, 0.875, 0.5, 0.9062, 0.671, 0.9062, 0.829, 0.875, 0.829, 0.875, 0.671, 0.875, 0.5, 0.875, 0.6331, 0.8438, 0.6331, 0.8438, 0.5, 0.875, 0.671, 0.875, 0.829, 0.8437, 0.829, 0.8438, 0.671, 0.8438, 0.5, 0.8438, 0.6331, 0.8125, 0.6331, 0.8125, 0.5, 0.8438, 0.671, 0.8437, 0.829, 0.8125, 0.829, 0.8125, 0.671, 0.8125, 0.5, 0.8125, 0.6331, 0.7812, 0.6331, 0.7812, 0.5, 0.8125, 0.671, 0.8125, 0.829, 0.7812, 0.829, 0.7812, 0.671, 0.7812, 0.5, 0.7812, 0.6331, 0.75, 0.6331, 0.75, 0.5, 0.7812, 0.671, 0.7812, 0.829, 0.75, 0.829, 0.75, 0.671, 0.75, 0.5, 0.75, 0.6331, 0.7188, 0.6331, 0.7188, 0.5, 0.75, 0.671, 0.75, 0.829, 0.7188, 0.829, 0.7188, 0.671, 0.7188, 0.5, 0.7188, 0.6331, 0.6875, 0.6331, 0.6875, 0.5, 0.7188, 0.671, 0.7188, 0.829, 0.6875, 0.829, 0.6875, 0.671, 0.6875, 0.5, 0.6875, 0.6331, 0.6562, 0.6331, 0.6562, 0.5, 0.6875, 0.671, 0.6875, 0.829, 0.6562, 0.829, 0.6562, 0.671, 0.6562, 0.5, 0.6562, 0.6331, 0.625, 0.6331, 0.625, 0.5, 0.6562, 0.671, 0.6562, 0.829, 0.625, 0.829, 0.625, 0.671, 0.625, 0.5, 0.625, 0.6331, 0.5938, 0.6331, 0.5938, 0.5, 0.625, 0.671, 0.625, 0.829, 0.5938, 0.829, 0.5938, 0.671, 0.5938, 0.5, 0.5938, 0.6331, 0.5625, 0.6331, 0.5625, 0.5, 0.5938, 0.671, 0.5938, 0.829, 0.5625, 0.829, 0.5625, 0.671, 0.5625, 0.5, 0.5625, 0.6331, 0.5312, 0.6331, 0.5312, 0.5, 0.5625, 0.671, 0.5625, 0.829, 0.5312, 0.829, 0.5312, 0.671, 0.5312, 0.5, 0.5312, 0.6331, 0.5, 0.6331, 0.5, 0.5, 0.5312, 0.671, 0.5312, 0.829, 0.5, 0.829, 0.5, 0.671, 0.5, 0.5, 0.5, 0.6331, 0.4688, 0.6331, 0.4688, 0.5, 0.5, 0.671, 0.5, 0.829, 0.4687, 0.829, 0.4688, 0.671, 0.4688, 0.5, 0.4688, 0.6331, 0.4375, 0.6331, 0.4375, 0.5, 0.4688, 0.671, 0.4687, 0.829, 0.4375, 0.829, 0.4375, 0.671, 0.4375, 0.5, 0.4375, 0.6331, 0.4062, 0.6331, 0.4062, 0.5, 0.4375, 0.671, 0.4375, 0.829, 0.4062, 0.829, 0.4062, 0.671, 0.4062, 0.5, 0.4062, 0.6331, 0.375, 0.6331, 0.375, 0.5, 0.4062, 0.671, 0.4062, 0.829, 0.375, 0.829, 0.375, 0.671, 0.375, 0.5, 0.375, 0.6331, 0.3438, 0.6331, 0.3438, 0.5, 0.375, 0.671, 0.375, 0.829, 0.3438, 0.829, 0.3438, 0.671, 0.3438, 0.5, 0.3438, 0.6331, 0.3125, 0.6331, 0.3125, 0.5, 0.3438, 0.671, 0.3438, 0.829, 0.3125, 0.829, 0.3125, 0.671, 0.3125, 0.5, 0.3125, 0.6331, 0.2812, 0.6331, 0.2812, 0.5, 0.3125, 0.671, 0.3125, 0.829, 0.2812, 0.829, 0.2812, 0.671, 0.2812, 0.5, 0.2812, 0.6331, 0.25, 0.6331, 0.25, 0.5, 0.2812, 0.671, 0.2812, 0.829, 0.25, 0.829, 0.25, 0.671, 0.25, 0.5, 0.25, 0.6331, 0.2188, 0.6331, 0.2188, 0.5, 0.25, 0.671, 0.25, 0.829, 0.2188, 0.829, 0.2188, 0.671, 0.2188, 0.5, 0.2188, 0.6331, 0.1875, 0.6331, 0.1875, 0.5, 0.2188, 0.671, 0.2188, 0.829, 0.1875, 0.829, 0.1875, 0.671, 0.1875, 0.5, 0.1875, 0.6331, 0.1562, 0.6331, 0.1562, 0.5, 0.1875, 0.671, 0.1875, 0.829, 0.1562, 0.829, 0.1562, 0.671, 0.1562, 0.5, 0.1562, 0.6331, 0.125, 0.6331, 0.125, 0.5, 0.1562, 0.671, 0.1562, 0.829, 0.125, 0.829, 0.125, 0.671, 0.125, 0.5, 0.125, 0.6331, 0.09375, 0.6331, 0.09375, 0.5, 0.125, 0.671, 0.125, 0.829, 0.09375, 0.829, 0.09375, 0.671, 0.09375, 0.5, 0.09375, 0.6331, 0.0625, 0.6331, 0.0625, 0.5, 0.09375, 0.671, 0.09375, 0.829, 0.0625, 0.829, 0.0625, 0.671, 0.0625, 0.5, 0.0625, 0.6331, 0.03125, 0.6331, 0.03125, 0.5, 0.0625, 0.671, 0.0625, 0.829, 0.03125, 0.829, 0.03125, 0.671, 0.03125, 0.8669, 0.0, 0.8669, 0.0, 0.829, 0.03125, 0.829, 0.0625, 0.8669, 0.03125, 0.8669, 0.03125, 0.829, 0.0625, 0.829, 0.09375, 0.8669, 0.0625, 0.8669, 0.0625, 0.829, 0.09375, 0.829, 0.125, 0.8669, 0.09375, 0.8669, 0.09375, 0.829, 0.125, 0.829, 0.1562, 0.8669, 0.125, 0.8669, 0.125, 0.829, 0.1562, 0.829, 0.1875, 0.8669, 0.1562, 0.8669, 0.1562, 0.829, 0.1875, 0.829, 0.2188, 0.8669, 0.1875, 0.8669, 0.1875, 0.829, 0.2188, 0.829, 0.25, 0.8669, 0.2188, 0.8669, 0.2188, 0.829, 0.25, 0.829, 0.2812, 0.8669, 0.25, 0.8669, 0.25, 0.829, 0.2812, 0.829, 0.3125, 0.8669, 0.2812, 0.8669, 0.2812, 0.829, 0.3125, 0.829, 0.3438, 0.8669, 0.3125, 0.8669, 0.3125, 0.829, 0.3438, 0.829, 0.375, 0.8669, 0.3438, 0.8669, 0.3438, 0.829, 0.375, 0.829, 0.4062, 0.8669, 0.375, 0.8669, 0.375, 0.829, 0.4062, 0.829, 0.4375, 0.8669, 0.4062, 0.8669, 0.4062, 0.829, 0.4375, 0.829, 0.4687, 0.8669, 0.4375, 0.8669, 0.4375, 0.829, 0.4687, 0.829, 0.5, 0.8669, 0.4687, 0.8669, 0.4687, 0.829, 0.5, 0.829, 0.5312, 0.8669, 0.5, 0.8669, 0.5, 0.829, 0.5312, 0.829, 0.5625, 0.8669, 0.5312, 0.8669, 0.5312, 0.829, 0.5625, 0.829, 0.5938, 0.8669, 0.5625, 0.8669, 0.5625, 0.829, 0.5938, 0.829, 0.625, 0.8669, 0.5938, 0.8669, 0.5938, 0.829, 0.625, 0.829, 0.6562, 0.8669, 0.625, 0.8669, 0.625, 0.829, 0.6562, 0.829, 0.6875, 0.8669, 0.6562, 0.8669, 0.6562, 0.829, 0.6875, 0.829, 0.7188, 0.8669, 0.6875, 0.8669, 0.6875, 0.829, 0.7188, 0.829, 0.75, 0.8669, 0.7188, 0.8669, 0.7188, 0.829, 0.75, 0.829, 0.7812, 0.8669, 0.75, 0.8669, 0.75, 0.829, 0.7812, 0.829, 0.8125, 0.8669, 0.7812, 0.8669, 0.7812, 0.829, 0.8125, 0.829, 0.8438, 0.8669, 0.8125, 0.8669, 0.8125, 0.829, 0.8437, 0.829, 0.875, 0.8669, 0.8438, 0.8669, 0.8437, 0.829, 0.875, 0.829, 0.9062, 0.8669, 0.875, 0.8669, 0.875, 0.829, 0.9062, 0.829, 0.9375, 0.8669, 0.9062, 0.8669, 0.9062, 0.829, 0.9375, 0.829, 0.9688, 0.8669, 0.9375, 0.8669, 0.9375, 0.829, 0.9688, 0.829, 1.0, 0.8669, 0.9688, 0.8669, 0.9688, 0.829, 1.0, 0.829, 0.03125, 0.671, 0.0, 0.671, 0.0, 0.6331, 0.03125, 0.6331, 0.0625, 0.671, 0.03125, 0.671, 0.03125, 0.6331, 0.0625, 0.6331, 0.09375, 0.671, 0.0625, 0.671, 0.0625, 0.6331, 0.09375, 0.6331, 0.125, 0.671, 0.09375, 0.671, 0.09375, 0.6331, 0.125, 0.6331, 0.1562, 0.671, 0.125, 0.671, 0.125, 0.6331, 0.1562, 0.6331, 0.1875, 0.671, 0.1562, 0.671, 0.1562, 0.6331, 0.1875, 0.6331, 0.2188, 0.671, 0.1875, 0.671, 0.1875, 0.6331, 0.2188, 0.6331, 0.25, 0.671, 0.2188, 0.671, 0.2188, 0.6331, 0.25, 0.6331, 0.2812, 0.671, 0.25, 0.671, 0.25, 0.6331, 0.2812, 0.6331, 0.3125, 0.671, 0.2812, 0.671, 0.2812, 0.6331, 0.3125, 0.6331, 0.3438, 0.671, 0.3125, 0.671, 0.3125, 0.6331, 0.3438, 0.6331, 0.375, 0.671, 0.3438, 0.671, 0.3438, 0.6331, 0.375, 0.6331, 0.4062, 0.671, 0.375, 0.671, 0.375, 0.6331, 0.4062, 0.6331, 0.4375, 0.671, 0.4062, 0.671, 0.4062, 0.6331, 0.4375, 0.6331, 0.4688, 0.671, 0.4375, 0.671, 0.4375, 0.6331, 0.4688, 0.6331, 0.5, 0.671, 0.4688, 0.671, 0.4688, 0.6331, 0.5, 0.6331, 0.5312, 0.671, 0.5, 0.671, 0.5, 0.6331, 0.5312, 0.6331, 0.5625, 0.671, 0.5312, 0.671, 0.5312, 0.6331, 0.5625, 0.6331, 0.5938, 0.671, 0.5625, 0.671, 0.5625, 0.6331, 0.5938, 0.6331, 0.625, 0.671, 0.5938, 0.671, 0.5938, 0.6331, 0.625, 0.6331, 0.6562, 0.671, 0.625, 0.671, 0.625, 0.6331, 0.6562, 0.6331, 0.6875, 0.671, 0.6562, 0.671, 0.6562, 0.6331, 0.6875, 0.6331, 0.7188, 0.671, 0.6875, 0.671, 0.6875, 0.6331, 0.7188, 0.6331, 0.75, 0.671, 0.7188, 0.671, 0.7188, 0.6331, 0.75, 0.6331, 0.7812, 0.671, 0.75, 0.671, 0.75, 0.6331, 0.7812, 0.6331, 0.8125, 0.671, 0.7812, 0.671, 0.7812, 0.6331, 0.8125, 0.6331, 0.8438, 0.671, 0.8125, 0.671, 0.8125, 0.6331, 0.8438, 0.6331, 0.875, 0.671, 0.8438, 0.671, 0.8438, 0.6331, 0.875, 0.6331, 0.9062, 0.671, 0.875, 0.671, 0.875, 0.6331, 0.9062, 0.6331, 0.9375, 0.671, 0.9062, 0.671, 0.9062, 0.6331, 0.9375, 0.6331, 0.9688, 0.671, 0.9375, 0.671, 0.9375, 0.6331, 0.9688, 0.6331, 1.0, 0.671, 0.9688, 0.671, 0.9688, 0.6331, 1.0, 0.6331, 0.5, 0.829, 0.5312, 0.829, 0.5312, 0.829, 0.5, 0.829, 0.2812, 0.671, 0.25, 0.671, 0.25, 0.671, 0.2812, 0.671, 0.7812, 0.6331, 0.8125, 0.6331, 0.8125, 0.6331, 0.7812, 0.6331, 0.25, 0.6331, 0.2812, 0.6331, 0.2812, 0.6331, 0.25, 0.6331, 0.03125, 0.8669, 0.0, 0.8669, 0.0, 0.8669, 0.03125, 0.8669, 0.5625, 0.8669, 0.5312, 0.8669, 0.5312, 0.8669, 0.5625, 0.8669, 0.8438, 0.671, 0.8125, 0.671, 0.8125, 0.671, 0.8438, 0.671, 0.5312, 0.829, 0.5625, 0.829, 0.5625, 0.829, 0.5312, 0.829, 0.3125, 0.671, 0.2812, 0.671, 0.2812, 0.671, 0.3125, 0.671, 0.0, 0.829, 0.03125, 0.829, 0.03125, 0.829, 0.0, 0.829, 0.8125, 0.6331, 0.8438, 0.6331, 0.8438, 0.6331, 0.8125, 0.6331, 0.2812, 0.6331, 0.3125, 0.6331, 0.3125, 0.6331, 0.2812, 0.6331, 0.5938, 0.8669, 0.5625, 0.8669, 0.5625, 0.8669, 0.5938, 0.8669, 0.0625, 0.8669, 0.03125, 0.8669, 0.03125, 0.8669, 0.0625, 0.8669, 0.875, 0.671, 0.8438, 0.671, 0.8438, 0.671, 0.875, 0.671, 0.5625, 0.829, 0.5938, 0.829, 0.5938, 0.829, 0.5625, 0.829, 0.3438, 0.671, 0.3125, 0.671, 0.3125, 0.671, 0.3438, 0.671, 0.03125, 0.829, 0.0625, 0.829, 0.0625, 0.829, 0.03125, 0.829, 0.8438, 0.6331, 0.875, 0.6331, 0.875, 0.6331, 0.8438, 0.6331, 0.3125, 0.6331, 0.3438, 0.6331, 0.3438, 0.6331, 0.3125, 0.6331, 0.625, 0.8669, 0.5938, 0.8669, 0.5938, 0.8669, 0.625, 0.8669, 0.09375, 0.8669, 0.0625, 0.8669, 0.0625, 0.8669, 0.09375, 0.8669, 0.9062, 0.671, 0.875, 0.671, 0.875, 0.671, 0.9062, 0.671, 0.5938, 0.829, 0.625, 0.829, 0.625, 0.829, 0.5938, 0.829, 0.375, 0.671, 0.3438, 0.671, 0.3438, 0.671, 0.375, 0.671, 0.0625, 0.829, 0.09375, 0.829, 0.09375, 0.829, 0.0625, 0.829, 0.875, 0.6331, 0.9062, 0.6331, 0.9062, 0.6331, 0.875, 0.6331, 0.3438, 0.6331, 0.375, 0.6331, 0.375, 0.6331, 0.3438, 0.6331, 0.6562, 0.8669, 0.625, 0.8669, 0.625, 0.8669, 0.6562, 0.8669, 0.125, 0.8669, 0.09375, 0.8669, 0.09375, 0.8669, 0.125, 0.8669, 0.9375, 0.671, 0.9062, 0.671, 0.9062, 0.671, 0.9375, 0.671, 0.625, 0.829, 0.6562, 0.829, 0.6562, 0.829, 0.625, 0.829, 0.4062, 0.671, 0.375, 0.671, 0.375, 0.671, 0.4062, 0.671, 0.09375, 0.829, 0.125, 0.829, 0.125, 0.829, 0.09375, 0.829, 0.9062, 0.6331, 0.9375, 0.6331, 0.9375, 0.6331, 0.9062, 0.6331, 0.375, 0.6331, 0.4062, 0.6331, 0.4062, 0.6331, 0.375, 0.6331, 0.6875, 0.8669, 0.6562, 0.8669, 0.6562, 0.8669, 0.6875, 0.8669, 0.1562, 0.8669, 0.125, 0.8669, 0.125, 0.8669, 0.1562, 0.8669, 0.9688, 0.671, 0.9375, 0.671, 0.9375, 0.671, 0.9688, 0.671, 0.6562, 0.829, 0.6875, 0.829, 0.6875, 0.829, 0.6562, 0.829, 0.4375, 0.671, 0.4062, 0.671, 0.4062, 0.671, 0.4375, 0.671, 0.125, 0.829, 0.1562, 0.829, 0.1562, 0.829, 0.125, 0.829, 0.9375, 0.6331, 0.9688, 0.6331, 0.9688, 0.6331, 0.9375, 0.6331, 0.4062, 0.6331, 0.4375, 0.6331, 0.4375, 0.6331, 0.4062, 0.6331, 1.0, 0.671, 0.9688, 0.671, 0.9688, 0.671, 1.0, 0.671, 0.7188, 0.8669, 0.6875, 0.8669, 0.6875, 0.8669, 0.7188, 0.8669, 0.1875, 0.8669, 0.1562, 0.8669, 0.1562, 0.8669, 0.1875, 0.8669, 0.9688, 0.6331, 1.0, 0.6331, 1.0, 0.6331, 0.9688, 0.6331, 0.6875, 0.829, 0.7188, 0.829, 0.7188, 0.829, 0.6875, 0.829, 0.4688, 0.671, 0.4375, 0.671, 0.4375, 0.671, 0.4688, 0.671, 0.1562, 0.829, 0.1875, 0.829, 0.1875, 0.829, 0.1562, 0.829, 0.4375, 0.6331, 0.4688, 0.6331, 0.4688, 0.6331, 0.4375, 0.6331, 0.75, 0.8669, 0.7188, 0.8669, 0.7188, 0.8669, 0.75, 0.8669, 0.2188, 0.8669, 0.1875, 0.8669, 0.1875, 0.8669, 0.2188, 0.8669, 0.7188, 0.829, 0.75, 0.829, 0.75, 0.829, 0.7188, 0.829, 0.5, 0.671, 0.4688, 0.671, 0.4688, 0.671, 0.5, 0.671, 0.1875, 0.829, 0.2188, 0.829, 0.2188, 0.829, 0.1875, 0.829, 0.4688, 0.6331, 0.5, 0.6331, 0.5, 0.6331, 0.4688, 0.6331, 0.7812, 0.8669, 0.75, 0.8669, 0.75, 0.8669, 0.7812, 0.8669, 0.25, 0.8669, 0.2188, 0.8669, 0.2188, 0.8669, 0.25, 0.8669, 0.75, 0.829, 0.7812, 0.829, 0.7812, 0.829, 0.75, 0.829, 0.5312, 0.671, 0.5, 0.671, 0.5, 0.671, 0.5312, 0.671, 0.2188, 0.829, 0.25, 0.829, 0.25, 0.829, 0.2188, 0.829, 0.5, 0.6331, 0.5312, 0.6331, 0.5312, 0.6331, 0.5, 0.6331, 1.0, 0.5, 1.0, 1.0, 0.9688, 1.0, 0.9688, 0.5, 0.9688, 0.5, 0.9688, 1.0, 0.9375, 1.0, 0.9375, 0.5, 0.9375, 0.5, 0.9375, 1.0, 0.9062, 1.0, 0.9062, 0.5, 0.9062, 0.5, 0.9062, 1.0, 0.875, 1.0, 0.875, 0.5, 0.875, 0.5, 0.875, 1.0, 0.8438, 1.0, 0.8438, 0.5, 0.8438, 0.5, 0.8438, 1.0, 0.8125, 1.0, 0.8125, 0.5, 0.8125, 0.5, 0.8125, 1.0, 0.7812, 1.0, 0.7812, 0.5, 0.7812, 0.5, 0.7812, 1.0, 0.75, 1.0, 0.75, 0.5, 0.75, 0.5, 0.75, 1.0, 0.7188, 1.0, 0.7188, 0.5, 0.7188, 0.5, 0.7188, 1.0, 0.6875, 1.0, 0.6875, 0.5, 0.6875, 0.5, 0.6875, 1.0, 0.6562, 1.0, 0.6562, 0.5, 0.6562, 0.5, 0.6562, 1.0, 0.625, 1.0, 0.625, 0.5, 0.625, 0.5, 0.625, 1.0, 0.5938, 1.0, 0.5938, 0.5, 0.5938, 0.5, 0.5938, 1.0, 0.5625, 1.0, 0.5625, 0.5, 0.5625, 0.5, 0.5625, 1.0, 0.5312, 1.0, 0.5312, 0.5, 0.5312, 0.5, 0.5312, 1.0, 0.5, 1.0, 0.5, 0.5, 0.5, 0.5, 0.5, 1.0, 0.4688, 1.0, 0.4688, 0.5, 0.4688, 0.5, 0.4688, 1.0, 0.4375, 1.0, 0.4375, 0.5, 0.4375, 0.5, 0.4375, 1.0, 0.4062, 1.0, 0.4062, 0.5, 0.4062, 0.5, 0.4062, 1.0, 0.375, 1.0, 0.375, 0.5, 0.375, 0.5, 0.375, 1.0, 0.3438, 1.0, 0.3438, 0.5, 0.3438, 0.5, 0.3438, 1.0, 0.3125, 1.0, 0.3125, 0.5, 0.3125, 0.5, 0.3125, 1.0, 0.2812, 1.0, 0.2812, 0.5, 0.2812, 0.5, 0.2812, 1.0, 0.25, 1.0, 0.25, 0.5, 0.25, 0.5, 0.25, 1.0, 0.2188, 1.0, 0.2188, 0.5, 0.2188, 0.5, 0.2188, 1.0, 0.1875, 1.0, 0.1875, 0.5, 0.1875, 0.5, 0.1875, 1.0, 0.1562, 1.0, 0.1562, 0.5, 0.1562, 0.5, 0.1562, 1.0, 0.125, 1.0, 0.125, 0.5, 0.125, 0.5, 0.125, 1.0, 0.09375, 1.0, 0.09375, 0.5, 0.09375, 0.5, 0.09375, 1.0, 0.0625, 1.0, 0.0625, 0.5, 0.0625, 0.5, 0.0625, 1.0, 0.03125, 1.0, 0.03125, 0.5, 0.03125, 0.5, 0.03125, 1.0, 0.0, 1.0, 0.0, 0.5])
me_cylinder_001.materials.append(mat_base)
me_cylinder_001.materials.append(mat_ends)
me_cylinder_001.materials.append(mat_glass)
me_cylinder_001.materials.append(mat_powertube)
me_cylinder_001.update()

# ---- objects
ob_fuse = bpy.data.objects.new('Fuse', me_cylinder_001)

# ---- transforms, parenting, visibility, modifiers, constraints
ob_fuse.location = (0.0, 0.0, 0.0)

# ---- collection membership
col_collection.objects.link(ob_fuse)

# ---- scene / render settings (as saved in the file)
scene.frame_start = 1; scene.frame_end = 250; scene.frame_set(1)
scene.render.engine = 'BLENDER_EEVEE_NEXT'
scene.render.bake_bias = 0.0
scene.render.bake_samples = 0
scene.cycles.sampling_pattern = 'TABULATED_SOBOL'
scene.eevee.use_volume_custom_range = False
bpy.context.view_layer.update()

# ---- added for rendering (the .blend has no active camera): camera
cam_auto = bpy.data.cameras.new('AutoCamera')
cam_auto.lens = 50.0
cam_auto.sensor_width = 36.0
cam_auto.clip_end = 1000.0
ob_auto_camera = bpy.data.objects.new('AutoCamera', cam_auto)
scene.collection.objects.link(ob_auto_camera)
ob_auto_camera.location = (0.524744, -0.629693, 0.419795)
ob_auto_camera.rotation_euler = (1.09748, -7.21219e-08, 0.694738)
scene.camera = ob_auto_camera
bpy.context.view_layer.update()
